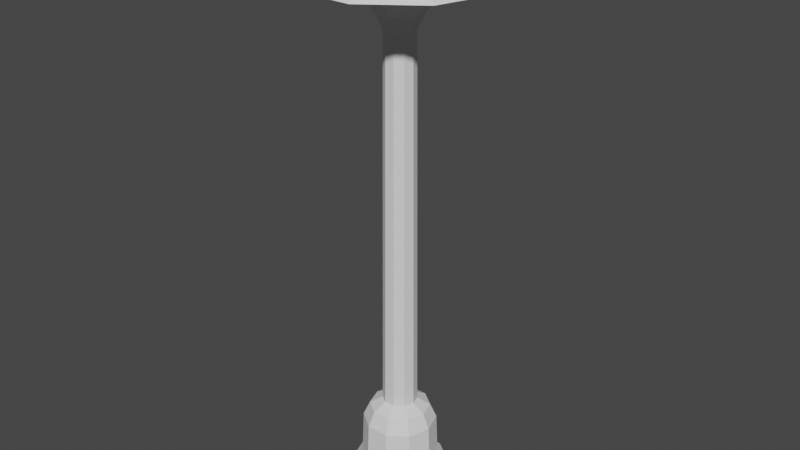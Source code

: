 # Source: Light1_3DShadowProxy.blend  (saved by Blender 3.6.13; exported with 4.5.12 LTS)
import bpy
from mathutils import Matrix  # noqa: F401  (used for matrix-valued properties, if any)

bpy.ops.wm.read_factory_settings(use_empty=True)
scene = bpy.context.scene
scene.name = 'Scene'

# ---- collections
col_light1_3d_proxy = bpy.data.collections.new('Light1_3D_PROXY'); scene.collection.children.link(col_light1_3d_proxy)

# ---- world
world_world = bpy.data.worlds.new('World'); scene.world = world_world
world_world.use_nodes = True; world_world.node_tree.nodes.clear()
_N = world_world.node_tree.nodes; _L = world_world.node_tree.links
n0 = _N.new('ShaderNodeOutputWorld'); n0.name = 'World Output'; n0.location = (300, 300)
n1 = _N.new('ShaderNodeBackground'); n1.name = 'Background'; n1.location = (10, 300)
n1.inputs[0].default_value = (0.05088, 0.05088, 0.05088, 1.0)
_L.new(n1.outputs[0], n0.inputs[0])
n0.is_active_output = True
world_world.color = (0.05088, 0.05088, 0.05088)
world_world.use_sun_shadow = False
world_world.sun_shadow_jitter_overblur = 0.0

# ---- meshes
me_light1_shadowproxy_mesh = bpy.data.meshes.new('Light1_ShadowProxy_Mesh')
me_light1_shadowproxy_mesh.from_pydata([(0.135, 0.0, 0.0), (0.1092, 0.07935, 0.0), (0.04172, 0.1284, 0.0), (-0.04172, 0.1284, 0.0), (-0.1092, 0.07935, 0.0), (-0.135, 1.653e-17, 0.0), (-0.1092, -0.07935, 0.0), (-0.04172, -0.1284, 0.0), (0.04172, -0.1284, 0.0), (0.1092, -0.07935, 0.0), (0.135, 0.0, 0.025), (0.1092, 0.07935, 0.025), (0.04172, 0.1284, 0.025), (-0.04172, 0.1284, 0.025), (-0.1092, 0.07935, 0.025), (-0.135, 1.653e-17, 0.025), (-0.1092, -0.07935, 0.025), (-0.04172, -0.1284, 0.025), (0.04172, -0.1284, 0.025), (0.1092, -0.07935, 0.025), (0.105, 0.0, 0.05), (0.08495, 0.06172, 0.05), (0.03245, 0.09986, 0.05), (-0.03245, 0.09986, 0.05), (-0.08495, 0.06172, 0.05), (-0.105, 1.286e-17, 0.05), (-0.08495, -0.06172, 0.05), (-0.03245, -0.09986, 0.05), (0.03245, -0.09986, 0.05), (0.08495, -0.06172, 0.05), (0.1, 0.0, 0.18), (0.0809, 0.05878, 0.18), (0.0309, 0.09511, 0.18), (-0.0309, 0.09511, 0.18), (-0.0809, 0.05878, 0.18), (-0.1, 1.225e-17, 0.18), (-0.0809, -0.05878, 0.18), (-0.0309, -0.09511, 0.18), (0.0309, -0.09511, 0.18), (0.0809, -0.05878, 0.18), (0.082, 0.0, 0.22), (0.06634, 0.0482, 0.22), (0.02534, 0.07799, 0.22), (-0.02534, 0.07799, 0.22), (-0.06634, 0.0482, 0.22), (-0.082, 1.004e-17, 0.22), (-0.06634, -0.0482, 0.22), (-0.02534, -0.07799, 0.22), (0.02534, -0.07799, 0.22), (0.06634, -0.0482, 0.22), (0.047, 0.0, 0.24), (0.03802, 0.02763, 0.24), (0.01452, 0.0447, 0.24), (-0.01452, 0.0447, 0.24), (-0.03802, 0.02763, 0.24), (-0.047, 5.756e-18, 0.24), (-0.03802, -0.02763, 0.24), (-0.01452, -0.0447, 0.24), (0.01452, -0.0447, 0.24), (0.03802, -0.02763, 0.24), (0.04, 0.0, 1.27), (0.03236, 0.02351, 1.27), (0.01236, 0.03804, 1.27), (-0.01236, 0.03804, 1.27), (-0.03236, 0.02351, 1.27), (-0.04, 4.899e-18, 1.27), (-0.03236, -0.02351, 1.27), (-0.01236, -0.03804, 1.27), (0.01236, -0.03804, 1.27), (0.03236, -0.02351, 1.27), (0.06, 0.0, 1.315), (0.04854, 0.03527, 1.315), (0.01854, 0.05706, 1.315), (-0.01854, 0.05706, 1.315), (-0.04854, 0.03527, 1.315), (-0.06, 7.348e-18, 1.315), (-0.04854, -0.03527, 1.315), (-0.01854, -0.05706, 1.315), (0.01854, -0.05706, 1.315), (0.04854, -0.03527, 1.315), (0.095, 0.0, 1.35), (0.07686, 0.05584, 1.35), (0.02936, 0.09035, 1.35), (-0.02936, 0.09035, 1.35), (-0.07686, 0.05584, 1.35), (-0.095, 1.163e-17, 1.35), (-0.07686, -0.05584, 1.35), (-0.02936, -0.09035, 1.35), (0.02936, -0.09035, 1.35), (0.07686, -0.05584, 1.35), (0.14, 0.0, 1.375), (0.1133, 0.08229, 1.375), (0.04326, 0.1331, 1.375), (-0.04326, 0.1331, 1.375), (-0.1133, 0.08229, 1.375), (-0.14, 1.715e-17, 1.375), (-0.1133, -0.08229, 1.375), (-0.04326, -0.1331, 1.375), (0.04326, -0.1331, 1.375), (0.1133, -0.08229, 1.375), (0.2812, 0.0, 1.405), (0.2275, 0.1653, 1.405), (0.08691, 0.2675, 1.405), (-0.08691, 0.2675, 1.405), (-0.2275, 0.1653, 1.405), (-0.2812, 3.444e-17, 1.405), (-0.2275, -0.1653, 1.405), (-0.08691, -0.2675, 1.405), (0.08691, -0.2675, 1.405), (0.2275, -0.1653, 1.405), (0.245, 0.0, 1.435), (0.1982, 0.144, 1.435), (0.07571, 0.233, 1.435), (-0.07571, 0.233, 1.435), (-0.1982, 0.144, 1.435), (-0.245, 3e-17, 1.435), (-0.1982, -0.144, 1.435), (-0.07571, -0.233, 1.435), (0.07571, -0.233, 1.435), (0.1982, -0.144, 1.435), (0.175, 0.0, 1.47), (0.1416, 0.1029, 1.47), (0.05408, 0.1664, 1.47), (-0.05408, 0.1664, 1.47), (-0.1416, 0.1029, 1.47), (-0.175, 2.143e-17, 1.47), (-0.1416, -0.1029, 1.47), (-0.05408, -0.1664, 1.47), (0.05408, -0.1664, 1.47), (0.1416, -0.1029, 1.47), (0.095, 0.0, 1.505), (0.07686, 0.05584, 1.505), (0.02936, 0.09035, 1.505), (-0.02936, 0.09035, 1.505), (-0.07686, 0.05584, 1.505), (-0.095, 1.163e-17, 1.505), (-0.07686, -0.05584, 1.505), (-0.02936, -0.09035, 1.505), (0.02936, -0.09035, 1.505), (0.07686, -0.05584, 1.505), (0.0, 0.0, 1.531)], [], [(0, 1, 11, 10), (1, 2, 12, 11), (2, 3, 13, 12), (3, 4, 14, 13), (4, 5, 15, 14), (5, 6, 16, 15), (6, 7, 17, 16), (7, 8, 18, 17), (8, 9, 19, 18), (9, 0, 10, 19), (10, 11, 21, 20), (11, 12, 22, 21), (12, 13, 23, 22), (13, 14, 24, 23), (14, 15, 25, 24), (15, 16, 26, 25), (16, 17, 27, 26), (17, 18, 28, 27), (18, 19, 29, 28), (19, 10, 20, 29), (20, 21, 31, 30), (21, 22, 32, 31), (22, 23, 33, 32), (23, 24, 34, 33), (24, 25, 35, 34), (25, 26, 36, 35), (26, 27, 37, 36), (27, 28, 38, 37), (28, 29, 39, 38), (29, 20, 30, 39), (30, 31, 41, 40), (31, 32, 42, 41), (32, 33, 43, 42), (33, 34, 44, 43), (34, 35, 45, 44), (35, 36, 46, 45), (36, 37, 47, 46), (37, 38, 48, 47), (38, 39, 49, 48), (39, 30, 40, 49), (40, 41, 51, 50), (41, 42, 52, 51), (42, 43, 53, 52), (43, 44, 54, 53), (44, 45, 55, 54), (45, 46, 56, 55), (46, 47, 57, 56), (47, 48, 58, 57), (48, 49, 59, 58), (49, 40, 50, 59), (50, 51, 61, 60), (51, 52, 62, 61), (52, 53, 63, 62), (53, 54, 64, 63), (54, 55, 65, 64), (55, 56, 66, 65), (56, 57, 67, 66), (57, 58, 68, 67), (58, 59, 69, 68), (59, 50, 60, 69), (60, 61, 71, 70), (61, 62, 72, 71), (62, 63, 73, 72), (63, 64, 74, 73), (64, 65, 75, 74), (65, 66, 76, 75), (66, 67, 77, 76), (67, 68, 78, 77), (68, 69, 79, 78), (69, 60, 70, 79), (70, 71, 81, 80), (71, 72, 82, 81), (72, 73, 83, 82), (73, 74, 84, 83), (74, 75, 85, 84), (75, 76, 86, 85), (76, 77, 87, 86), (77, 78, 88, 87), (78, 79, 89, 88), (79, 70, 80, 89), (80, 81, 91, 90), (81, 82, 92, 91), (82, 83, 93, 92), (83, 84, 94, 93), (84, 85, 95, 94), (85, 86, 96, 95), (86, 87, 97, 96), (87, 88, 98, 97), (88, 89, 99, 98), (89, 80, 90, 99), (90, 91, 101, 100), (91, 92, 102, 101), (92, 93, 103, 102), (93, 94, 104, 103), (94, 95, 105, 104), (95, 96, 106, 105), (96, 97, 107, 106), (97, 98, 108, 107), (98, 99, 109, 108), (99, 90, 100, 109), (100, 101, 111, 110), (101, 102, 112, 111), (102, 103, 113, 112), (103, 104, 114, 113), (104, 105, 115, 114), (105, 106, 116, 115), (106, 107, 117, 116), (107, 108, 118, 117), (108, 109, 119, 118), (109, 100, 110, 119), (110, 111, 121, 120), (111, 112, 122, 121), (112, 113, 123, 122), (113, 114, 124, 123), (114, 115, 125, 124), (115, 116, 126, 125), (116, 117, 127, 126), (117, 118, 128, 127), (118, 119, 129, 128), (119, 110, 120, 129), (120, 121, 131, 130), (121, 122, 132, 131), (122, 123, 133, 132), (123, 124, 134, 133), (124, 125, 135, 134), (125, 126, 136, 135), (126, 127, 137, 136), (127, 128, 138, 137), (128, 129, 139, 138), (129, 120, 130, 139), (131, 140, 130), (132, 140, 131), (133, 140, 132), (134, 140, 133), (135, 140, 134), (136, 140, 135), (137, 140, 136), (138, 140, 137), (139, 140, 138), (130, 140, 139), (9, 8, 7, 6, 5, 4, 3, 2, 1, 0)])
me_light1_shadowproxy_mesh.update()

# ---- objects
ob_light1_shadowproxy = bpy.data.objects.new('Light1_ShadowProxy', me_light1_shadowproxy_mesh)

# ---- transforms, parenting, visibility, modifiers, constraints
ob_light1_shadowproxy.location = (0.0, 0.0, 0.0)

# ---- collection membership
col_light1_3d_proxy.objects.link(ob_light1_shadowproxy)

# ---- scene / render settings (as saved in the file)
scene.frame_start = 1; scene.frame_end = 250; scene.frame_set(1)
scene.render.engine = 'BLENDER_EEVEE_NEXT'
scene.cycles.sampling_pattern = 'TABULATED_SOBOL'
scene.view_settings.view_transform = 'Filmic'
bpy.context.view_layer.update()

# ---- added for rendering (the .blend has no active camera and no usable light): camera, sun
cam_auto = bpy.data.cameras.new('AutoCamera')
cam_auto.lens = 50.0
cam_auto.sensor_width = 36.0
cam_auto.clip_end = 1000.0
ob_auto_camera = bpy.data.objects.new('AutoCamera', cam_auto)
scene.collection.objects.link(ob_auto_camera)
ob_auto_camera.location = (1.5884, -1.90609, 2.03635)
ob_auto_camera.rotation_euler = (1.09748, -7.21219e-08, 0.694738)
scene.camera = ob_auto_camera
light_auto_sun = bpy.data.lights.new('AutoSun', 'SUN')
light_auto_sun.energy = 3.0
light_auto_sun.angle = 0.0523599
ob_auto_sun = bpy.data.objects.new('AutoSun', light_auto_sun)
scene.collection.objects.link(ob_auto_sun)
ob_auto_sun.rotation_euler = (0.872665, 0.174533, 0.523599)
bpy.context.view_layer.update()
